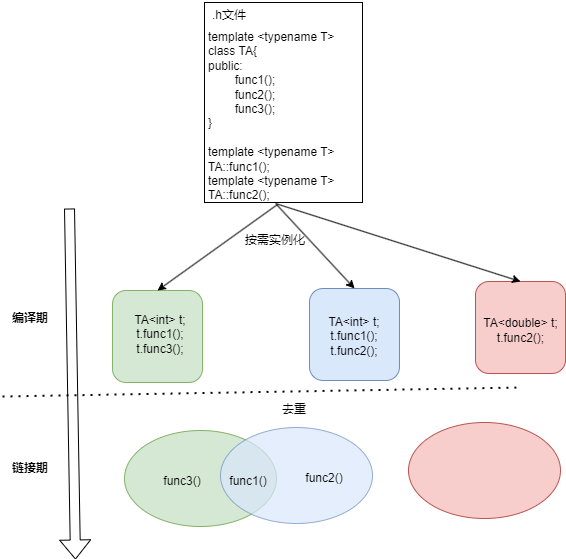

The diagram above was exported from draw.io. Its source (the exported page's mxGraphModel, read from the mxfile embedded in the PNG):
<mxGraphModel dx="1426" dy="785" grid="0" gridSize="10" guides="1" tooltips="1" connect="1" arrows="1" fold="1" page="1" pageScale="1" pageWidth="827" pageHeight="1169" background="#ffffff" math="0" shadow="0">
  <root>
    <mxCell id="0" />
    <mxCell id="1" parent="0" />
    <mxCell id="J-85gDtqIKuKUOk7KyAk-1" value="" style="rounded=0;whiteSpace=wrap;html=1;" vertex="1" parent="1">
      <mxGeometry x="253" y="154" width="158" height="200" as="geometry" />
    </mxCell>
    <mxCell id="J-85gDtqIKuKUOk7KyAk-2" value=".h文件" style="text;html=1;align=center;verticalAlign=middle;whiteSpace=wrap;rounded=0;" vertex="1" parent="1">
      <mxGeometry x="248" y="152" width="60" height="30" as="geometry" />
    </mxCell>
    <mxCell id="J-85gDtqIKuKUOk7KyAk-3" value="template &amp;lt;typename T&amp;gt;&lt;div&gt;class TA{&lt;/div&gt;&lt;div&gt;public:&lt;/div&gt;&lt;div&gt;&lt;span style=&quot;white-space: pre;&quot;&gt;&#09;&lt;/span&gt;func1();&lt;br&gt;&lt;/div&gt;&lt;div&gt;&lt;span style=&quot;white-space: pre;&quot;&gt;&#09;&lt;/span&gt;func2();&lt;br&gt;&lt;/div&gt;&lt;div&gt;&lt;span style=&quot;white-space: pre;&quot;&gt;&#09;&lt;/span&gt;func3();&lt;br&gt;&lt;/div&gt;&lt;div&gt;}&lt;/div&gt;&lt;div&gt;&lt;br&gt;&lt;/div&gt;&lt;div&gt;template &amp;lt;typename T&amp;gt;&amp;nbsp;&amp;nbsp;&lt;br&gt;&lt;/div&gt;&lt;div&gt;TA::func1();&lt;/div&gt;&lt;div&gt;&lt;div&gt;template &amp;lt;typename T&amp;gt;&amp;nbsp;&amp;nbsp;&lt;br&gt;&lt;/div&gt;&lt;div&gt;TA::func2();&lt;/div&gt;&lt;/div&gt;&lt;div&gt;&lt;br&gt;&lt;/div&gt;&lt;div&gt;&lt;br&gt;&lt;/div&gt;" style="text;html=1;align=left;verticalAlign=top;whiteSpace=wrap;rounded=0;" vertex="1" parent="1">
      <mxGeometry x="255" y="175" width="175" height="169" as="geometry" />
    </mxCell>
    <mxCell id="J-85gDtqIKuKUOk7KyAk-4" value="" style="rounded=1;whiteSpace=wrap;html=1;align=left;fillColor=#d5e8d4;strokeColor=#82b366;" vertex="1" parent="1">
      <mxGeometry x="161" y="442" width="90" height="92" as="geometry" />
    </mxCell>
    <mxCell id="J-85gDtqIKuKUOk7KyAk-5" value="TA&amp;lt;int&amp;gt; t;&lt;div&gt;t.func1();&lt;/div&gt;&lt;div&gt;t.func3();&lt;/div&gt;" style="text;html=1;align=center;verticalAlign=middle;whiteSpace=wrap;rounded=0;" vertex="1" parent="1">
      <mxGeometry x="179" y="471" width="60" height="30" as="geometry" />
    </mxCell>
    <mxCell id="J-85gDtqIKuKUOk7KyAk-6" value="" style="rounded=1;whiteSpace=wrap;html=1;align=left;fillColor=#dae8fc;strokeColor=#6c8ebf;" vertex="1" parent="1">
      <mxGeometry x="358" y="440" width="90" height="92" as="geometry" />
    </mxCell>
    <mxCell id="J-85gDtqIKuKUOk7KyAk-7" value="TA&amp;lt;int&amp;gt; t;&lt;div&gt;t.func1();&lt;br&gt;&lt;div&gt;t.func2();&lt;/div&gt;&lt;/div&gt;" style="text;html=1;align=center;verticalAlign=middle;whiteSpace=wrap;rounded=0;" vertex="1" parent="1">
      <mxGeometry x="373" y="473" width="60" height="30" as="geometry" />
    </mxCell>
    <mxCell id="J-85gDtqIKuKUOk7KyAk-8" value="" style="endArrow=classic;html=1;rounded=0;entryX=0.5;entryY=0;entryDx=0;entryDy=0;exitX=0.462;exitY=1.01;exitDx=0;exitDy=0;exitPerimeter=0;" edge="1" parent="1" source="J-85gDtqIKuKUOk7KyAk-1" target="J-85gDtqIKuKUOk7KyAk-4">
      <mxGeometry width="50" height="50" relative="1" as="geometry">
        <mxPoint x="387" y="429" as="sourcePoint" />
        <mxPoint x="437" y="379" as="targetPoint" />
      </mxGeometry>
    </mxCell>
    <mxCell id="J-85gDtqIKuKUOk7KyAk-10" value="" style="endArrow=classic;html=1;rounded=0;entryX=0.5;entryY=0;entryDx=0;entryDy=0;" edge="1" parent="1" target="J-85gDtqIKuKUOk7KyAk-6">
      <mxGeometry width="50" height="50" relative="1" as="geometry">
        <mxPoint x="325" y="356" as="sourcePoint" />
        <mxPoint x="437" y="379" as="targetPoint" />
      </mxGeometry>
    </mxCell>
    <mxCell id="J-85gDtqIKuKUOk7KyAk-11" value="" style="shape=flexArrow;endArrow=classic;html=1;rounded=0;" edge="1" parent="1">
      <mxGeometry width="50" height="50" relative="1" as="geometry">
        <mxPoint x="118" y="360" as="sourcePoint" />
        <mxPoint x="124" y="711" as="targetPoint" />
      </mxGeometry>
    </mxCell>
    <mxCell id="J-85gDtqIKuKUOk7KyAk-12" value="" style="endArrow=none;dashed=1;html=1;dashPattern=1 3;strokeWidth=2;rounded=0;" edge="1" parent="1">
      <mxGeometry width="50" height="50" relative="1" as="geometry">
        <mxPoint x="51" y="548" as="sourcePoint" />
        <mxPoint x="570" y="539" as="targetPoint" />
      </mxGeometry>
    </mxCell>
    <mxCell id="J-85gDtqIKuKUOk7KyAk-13" value="编译期" style="text;html=1;align=center;verticalAlign=middle;whiteSpace=wrap;rounded=0;fontStyle=1" vertex="1" parent="1">
      <mxGeometry x="49" y="455" width="60" height="30" as="geometry" />
    </mxCell>
    <mxCell id="J-85gDtqIKuKUOk7KyAk-15" value="&lt;b&gt;链接期&lt;/b&gt;" style="text;html=1;align=center;verticalAlign=middle;whiteSpace=wrap;rounded=0;" vertex="1" parent="1">
      <mxGeometry x="49" y="605" width="60" height="30" as="geometry" />
    </mxCell>
    <mxCell id="J-85gDtqIKuKUOk7KyAk-16" value="" style="rounded=1;whiteSpace=wrap;html=1;align=left;fillColor=#f8cecc;strokeColor=#b85450;" vertex="1" parent="1">
      <mxGeometry x="524" y="433" width="90" height="92" as="geometry" />
    </mxCell>
    <mxCell id="J-85gDtqIKuKUOk7KyAk-17" value="TA&amp;lt;double&amp;gt; t;&lt;div&gt;t.func2();&lt;/div&gt;" style="text;html=1;align=center;verticalAlign=middle;whiteSpace=wrap;rounded=0;" vertex="1" parent="1">
      <mxGeometry x="526.5" y="467" width="85" height="30" as="geometry" />
    </mxCell>
    <mxCell id="J-85gDtqIKuKUOk7KyAk-18" value="" style="endArrow=classic;html=1;rounded=0;entryX=0.5;entryY=0;entryDx=0;entryDy=0;" edge="1" parent="1" target="J-85gDtqIKuKUOk7KyAk-16">
      <mxGeometry width="50" height="50" relative="1" as="geometry">
        <mxPoint x="324" y="355" as="sourcePoint" />
        <mxPoint x="437" y="379" as="targetPoint" />
      </mxGeometry>
    </mxCell>
    <mxCell id="J-85gDtqIKuKUOk7KyAk-20" value="" style="ellipse;whiteSpace=wrap;html=1;fillColor=#d5e8d4;strokeColor=#82b366;" vertex="1" parent="1">
      <mxGeometry x="173" y="582" width="152" height="96" as="geometry" />
    </mxCell>
    <mxCell id="J-85gDtqIKuKUOk7KyAk-21" value="" style="ellipse;whiteSpace=wrap;html=1;fillColor=#dae8fc;strokeColor=#6c8ebf;opacity=70;" vertex="1" parent="1">
      <mxGeometry x="269" y="579" width="152" height="96" as="geometry" />
    </mxCell>
    <mxCell id="J-85gDtqIKuKUOk7KyAk-22" value="" style="ellipse;whiteSpace=wrap;html=1;fillColor=#f8cecc;strokeColor=#b85450;" vertex="1" parent="1">
      <mxGeometry x="457" y="574" width="152" height="96" as="geometry" />
    </mxCell>
    <mxCell id="J-85gDtqIKuKUOk7KyAk-23" value="func1()" style="text;html=1;align=center;verticalAlign=middle;whiteSpace=wrap;rounded=0;" vertex="1" parent="1">
      <mxGeometry x="267" y="618" width="60" height="30" as="geometry" />
    </mxCell>
    <mxCell id="J-85gDtqIKuKUOk7KyAk-24" value="func3()" style="text;html=1;align=center;verticalAlign=middle;whiteSpace=wrap;rounded=0;" vertex="1" parent="1">
      <mxGeometry x="201" y="618" width="60" height="30" as="geometry" />
    </mxCell>
    <mxCell id="J-85gDtqIKuKUOk7KyAk-25" value="func2()" style="text;html=1;align=center;verticalAlign=middle;whiteSpace=wrap;rounded=0;" vertex="1" parent="1">
      <mxGeometry x="343" y="615" width="60" height="30" as="geometry" />
    </mxCell>
    <mxCell id="J-85gDtqIKuKUOk7KyAk-26" value="按需实例化" style="text;html=1;align=center;verticalAlign=middle;whiteSpace=wrap;rounded=0;" vertex="1" parent="1">
      <mxGeometry x="284" y="377" width="80" height="30" as="geometry" />
    </mxCell>
    <mxCell id="J-85gDtqIKuKUOk7KyAk-27" value="去重" style="text;html=1;align=center;verticalAlign=middle;whiteSpace=wrap;rounded=0;" vertex="1" parent="1">
      <mxGeometry x="302.5" y="546" width="80" height="30" as="geometry" />
    </mxCell>
  </root>
</mxGraphModel>